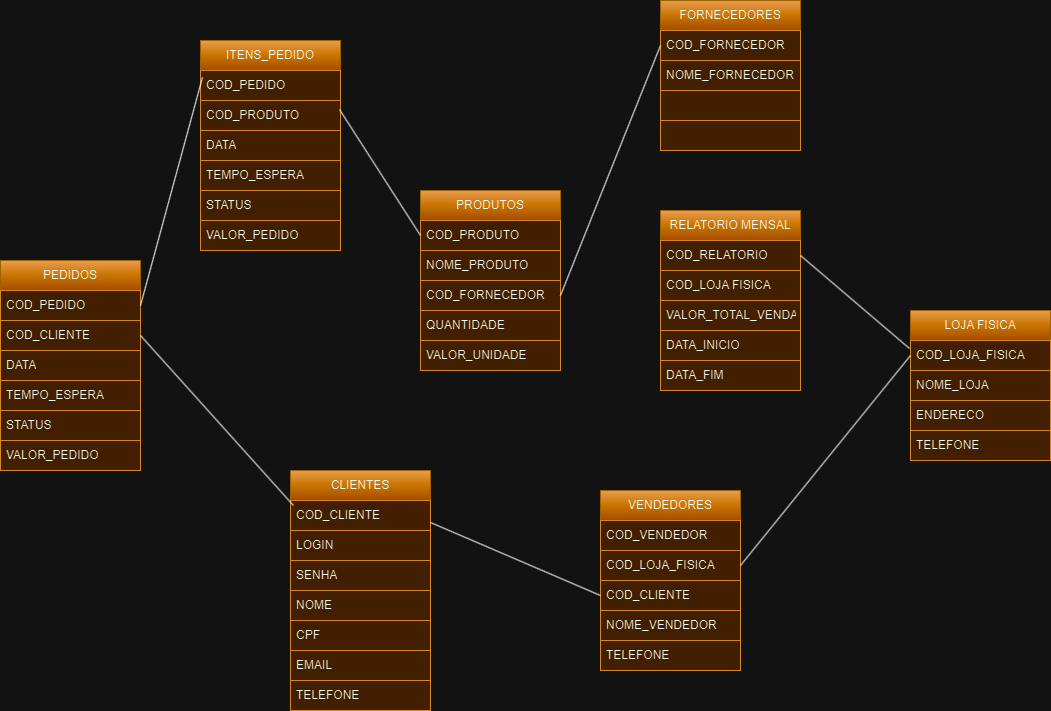

The diagram above was exported from draw.io. Its source (the exported page's mxGraphModel, read from the mxfile embedded in the PNG):
<mxGraphModel dx="1434" dy="1965" grid="1" gridSize="10" guides="1" tooltips="1" connect="1" arrows="1" fold="1" page="1" pageScale="1" pageWidth="827" pageHeight="1169" math="0" shadow="0">
  <root>
    <mxCell id="0" />
    <mxCell id="1" parent="0" />
    <mxCell id="0t7vERbkj5l79c2lnfL4-1" value="PRODUTOS" style="swimlane;fontStyle=0;childLayout=stackLayout;horizontal=1;startSize=30;horizontalStack=0;resizeParent=1;resizeParentMax=0;resizeLast=0;collapsible=1;marginBottom=0;whiteSpace=wrap;html=1;fillColor=#994C00;strokeColor=#d79b00;gradientColor=#ffa500;" parent="1" vertex="1">
      <mxGeometry x="620" y="140" width="140" height="180" as="geometry" />
    </mxCell>
    <mxCell id="0t7vERbkj5l79c2lnfL4-2" value="COD_PRODUTO" style="text;strokeColor=#b46504;fillColor=#fad7ac;align=left;verticalAlign=middle;spacingLeft=4;spacingRight=4;overflow=hidden;points=[[0,0.5],[1,0.5]];portConstraint=eastwest;rotatable=0;whiteSpace=wrap;html=1;" parent="0t7vERbkj5l79c2lnfL4-1" vertex="1">
      <mxGeometry y="30" width="140" height="30" as="geometry" />
    </mxCell>
    <mxCell id="0t7vERbkj5l79c2lnfL4-3" value="NOME_PRODUTO" style="text;strokeColor=#b46504;fillColor=#fad7ac;align=left;verticalAlign=middle;spacingLeft=4;spacingRight=4;overflow=hidden;points=[[0,0.5],[1,0.5]];portConstraint=eastwest;rotatable=0;whiteSpace=wrap;html=1;" parent="0t7vERbkj5l79c2lnfL4-1" vertex="1">
      <mxGeometry y="60" width="140" height="30" as="geometry" />
    </mxCell>
    <mxCell id="0t7vERbkj5l79c2lnfL4-54" value="COD_FORNECEDOR" style="text;strokeColor=#b46504;fillColor=#fad7ac;align=left;verticalAlign=middle;spacingLeft=4;spacingRight=4;overflow=hidden;points=[[0,0.5],[1,0.5]];portConstraint=eastwest;rotatable=0;whiteSpace=wrap;html=1;" parent="0t7vERbkj5l79c2lnfL4-1" vertex="1">
      <mxGeometry y="90" width="140" height="30" as="geometry" />
    </mxCell>
    <mxCell id="0t7vERbkj5l79c2lnfL4-4" value="QUANTIDADE" style="text;strokeColor=#b46504;fillColor=#fad7ac;align=left;verticalAlign=middle;spacingLeft=4;spacingRight=4;overflow=hidden;points=[[0,0.5],[1,0.5]];portConstraint=eastwest;rotatable=0;whiteSpace=wrap;html=1;" parent="0t7vERbkj5l79c2lnfL4-1" vertex="1">
      <mxGeometry y="120" width="140" height="30" as="geometry" />
    </mxCell>
    <mxCell id="0t7vERbkj5l79c2lnfL4-31" value="VALOR_UNIDADE" style="text;strokeColor=#b46504;fillColor=#fad7ac;align=left;verticalAlign=middle;spacingLeft=4;spacingRight=4;overflow=hidden;points=[[0,0.5],[1,0.5]];portConstraint=eastwest;rotatable=0;whiteSpace=wrap;html=1;" parent="0t7vERbkj5l79c2lnfL4-1" vertex="1">
      <mxGeometry y="150" width="140" height="30" as="geometry" />
    </mxCell>
    <mxCell id="0t7vERbkj5l79c2lnfL4-5" value="CLIENTES" style="swimlane;fontStyle=0;childLayout=stackLayout;horizontal=1;startSize=30;horizontalStack=0;resizeParent=1;resizeParentMax=0;resizeLast=0;collapsible=1;marginBottom=0;whiteSpace=wrap;html=1;fillColor=#994C00;strokeColor=#d79b00;gradientColor=#ffa500;" parent="1" vertex="1">
      <mxGeometry x="490" y="420" width="140" height="240" as="geometry" />
    </mxCell>
    <mxCell id="0t7vERbkj5l79c2lnfL4-6" value="COD_CLIENTE" style="text;strokeColor=#b46504;fillColor=#fad7ac;align=left;verticalAlign=middle;spacingLeft=4;spacingRight=4;overflow=hidden;points=[[0,0.5],[1,0.5]];portConstraint=eastwest;rotatable=0;whiteSpace=wrap;html=1;" parent="0t7vERbkj5l79c2lnfL4-5" vertex="1">
      <mxGeometry y="30" width="140" height="30" as="geometry" />
    </mxCell>
    <mxCell id="0t7vERbkj5l79c2lnfL4-7" value="LOGIN&lt;span style=&quot;white-space: pre;&quot;&gt;&#09;&lt;/span&gt;&lt;span style=&quot;white-space: pre;&quot;&gt;&#09;&lt;/span&gt;" style="text;strokeColor=#b46504;fillColor=#fad7ac;align=left;verticalAlign=middle;spacingLeft=4;spacingRight=4;overflow=hidden;points=[[0,0.5],[1,0.5]];portConstraint=eastwest;rotatable=0;whiteSpace=wrap;html=1;" parent="0t7vERbkj5l79c2lnfL4-5" vertex="1">
      <mxGeometry y="60" width="140" height="30" as="geometry" />
    </mxCell>
    <mxCell id="0t7vERbkj5l79c2lnfL4-8" value="SENHA" style="text;strokeColor=#b46504;fillColor=#fad7ac;align=left;verticalAlign=middle;spacingLeft=4;spacingRight=4;overflow=hidden;points=[[0,0.5],[1,0.5]];portConstraint=eastwest;rotatable=0;whiteSpace=wrap;html=1;" parent="0t7vERbkj5l79c2lnfL4-5" vertex="1">
      <mxGeometry y="90" width="140" height="30" as="geometry" />
    </mxCell>
    <mxCell id="0t7vERbkj5l79c2lnfL4-9" value="NOME" style="text;strokeColor=#b46504;fillColor=#fad7ac;align=left;verticalAlign=middle;spacingLeft=4;spacingRight=4;overflow=hidden;points=[[0,0.5],[1,0.5]];portConstraint=eastwest;rotatable=0;whiteSpace=wrap;html=1;" parent="0t7vERbkj5l79c2lnfL4-5" vertex="1">
      <mxGeometry y="120" width="140" height="30" as="geometry" />
    </mxCell>
    <mxCell id="0t7vERbkj5l79c2lnfL4-10" value="CPF" style="text;strokeColor=#b46504;fillColor=#fad7ac;align=left;verticalAlign=middle;spacingLeft=4;spacingRight=4;overflow=hidden;points=[[0,0.5],[1,0.5]];portConstraint=eastwest;rotatable=0;whiteSpace=wrap;html=1;" parent="0t7vERbkj5l79c2lnfL4-5" vertex="1">
      <mxGeometry y="150" width="140" height="30" as="geometry" />
    </mxCell>
    <mxCell id="0t7vERbkj5l79c2lnfL4-11" value="EMAIL" style="text;strokeColor=#b46504;fillColor=#fad7ac;align=left;verticalAlign=middle;spacingLeft=4;spacingRight=4;overflow=hidden;points=[[0,0.5],[1,0.5]];portConstraint=eastwest;rotatable=0;whiteSpace=wrap;html=1;" parent="0t7vERbkj5l79c2lnfL4-5" vertex="1">
      <mxGeometry y="180" width="140" height="30" as="geometry" />
    </mxCell>
    <mxCell id="0t7vERbkj5l79c2lnfL4-12" value="TELEFONE" style="text;strokeColor=#b46504;fillColor=#fad7ac;align=left;verticalAlign=middle;spacingLeft=4;spacingRight=4;overflow=hidden;points=[[0,0.5],[1,0.5]];portConstraint=eastwest;rotatable=0;whiteSpace=wrap;html=1;" parent="0t7vERbkj5l79c2lnfL4-5" vertex="1">
      <mxGeometry y="210" width="140" height="30" as="geometry" />
    </mxCell>
    <mxCell id="0t7vERbkj5l79c2lnfL4-13" value="PEDIDOS" style="swimlane;fontStyle=0;childLayout=stackLayout;horizontal=1;startSize=30;horizontalStack=0;resizeParent=1;resizeParentMax=0;resizeLast=0;collapsible=1;marginBottom=0;whiteSpace=wrap;html=1;fillColor=#994C00;strokeColor=#d79b00;gradientColor=#ffa500;" parent="1" vertex="1">
      <mxGeometry x="200" y="210" width="140" height="210" as="geometry" />
    </mxCell>
    <mxCell id="0t7vERbkj5l79c2lnfL4-14" value="COD_PEDIDO" style="text;strokeColor=#b46504;fillColor=#fad7ac;align=left;verticalAlign=middle;spacingLeft=4;spacingRight=4;overflow=hidden;points=[[0,0.5],[1,0.5]];portConstraint=eastwest;rotatable=0;whiteSpace=wrap;html=1;" parent="0t7vERbkj5l79c2lnfL4-13" vertex="1">
      <mxGeometry y="30" width="140" height="30" as="geometry" />
    </mxCell>
    <mxCell id="0t7vERbkj5l79c2lnfL4-15" value="COD_CLIENTE" style="text;strokeColor=#b46504;fillColor=#fad7ac;align=left;verticalAlign=middle;spacingLeft=4;spacingRight=4;overflow=hidden;points=[[0,0.5],[1,0.5]];portConstraint=eastwest;rotatable=0;whiteSpace=wrap;html=1;" parent="0t7vERbkj5l79c2lnfL4-13" vertex="1">
      <mxGeometry y="60" width="140" height="30" as="geometry" />
    </mxCell>
    <mxCell id="0t7vERbkj5l79c2lnfL4-16" value="DATA" style="text;strokeColor=#b46504;fillColor=#fad7ac;align=left;verticalAlign=middle;spacingLeft=4;spacingRight=4;overflow=hidden;points=[[0,0.5],[1,0.5]];portConstraint=eastwest;rotatable=0;whiteSpace=wrap;html=1;" parent="0t7vERbkj5l79c2lnfL4-13" vertex="1">
      <mxGeometry y="90" width="140" height="30" as="geometry" />
    </mxCell>
    <mxCell id="0t7vERbkj5l79c2lnfL4-17" value="TEMPO_ESPERA" style="text;strokeColor=#b46504;fillColor=#fad7ac;align=left;verticalAlign=middle;spacingLeft=4;spacingRight=4;overflow=hidden;points=[[0,0.5],[1,0.5]];portConstraint=eastwest;rotatable=0;whiteSpace=wrap;html=1;" parent="0t7vERbkj5l79c2lnfL4-13" vertex="1">
      <mxGeometry y="120" width="140" height="30" as="geometry" />
    </mxCell>
    <mxCell id="0t7vERbkj5l79c2lnfL4-18" value="STATUS" style="text;strokeColor=#b46504;fillColor=#fad7ac;align=left;verticalAlign=middle;spacingLeft=4;spacingRight=4;overflow=hidden;points=[[0,0.5],[1,0.5]];portConstraint=eastwest;rotatable=0;whiteSpace=wrap;html=1;" parent="0t7vERbkj5l79c2lnfL4-13" vertex="1">
      <mxGeometry y="150" width="140" height="30" as="geometry" />
    </mxCell>
    <mxCell id="0t7vERbkj5l79c2lnfL4-19" value="VALOR_PEDIDO" style="text;strokeColor=#b46504;fillColor=#fad7ac;align=left;verticalAlign=middle;spacingLeft=4;spacingRight=4;overflow=hidden;points=[[0,0.5],[1,0.5]];portConstraint=eastwest;rotatable=0;whiteSpace=wrap;html=1;" parent="0t7vERbkj5l79c2lnfL4-13" vertex="1">
      <mxGeometry y="180" width="140" height="30" as="geometry" />
    </mxCell>
    <mxCell id="0t7vERbkj5l79c2lnfL4-21" value="" style="endArrow=none;html=1;rounded=0;entryX=0.021;entryY=0.167;entryDx=0;entryDy=0;entryPerimeter=0;exitX=1;exitY=0.5;exitDx=0;exitDy=0;" parent="1" source="0t7vERbkj5l79c2lnfL4-15" target="0t7vERbkj5l79c2lnfL4-6" edge="1">
      <mxGeometry width="50" height="50" relative="1" as="geometry">
        <mxPoint x="390" y="430" as="sourcePoint" />
        <mxPoint x="440" y="380" as="targetPoint" />
      </mxGeometry>
    </mxCell>
    <mxCell id="0t7vERbkj5l79c2lnfL4-22" value="ITENS_PEDIDO" style="swimlane;fontStyle=0;childLayout=stackLayout;horizontal=1;startSize=30;horizontalStack=0;resizeParent=1;resizeParentMax=0;resizeLast=0;collapsible=1;marginBottom=0;whiteSpace=wrap;html=1;fillColor=#994C00;strokeColor=#d79b00;gradientColor=#ffa500;" parent="1" vertex="1">
      <mxGeometry x="400" y="-10" width="140" height="210" as="geometry" />
    </mxCell>
    <mxCell id="0t7vERbkj5l79c2lnfL4-23" value="COD_PEDIDO" style="text;strokeColor=#b46504;fillColor=#fad7ac;align=left;verticalAlign=middle;spacingLeft=4;spacingRight=4;overflow=hidden;points=[[0,0.5],[1,0.5]];portConstraint=eastwest;rotatable=0;whiteSpace=wrap;html=1;" parent="0t7vERbkj5l79c2lnfL4-22" vertex="1">
      <mxGeometry y="30" width="140" height="30" as="geometry" />
    </mxCell>
    <mxCell id="0t7vERbkj5l79c2lnfL4-24" value="COD_PRODUTO" style="text;strokeColor=#b46504;fillColor=#fad7ac;align=left;verticalAlign=middle;spacingLeft=4;spacingRight=4;overflow=hidden;points=[[0,0.5],[1,0.5]];portConstraint=eastwest;rotatable=0;whiteSpace=wrap;html=1;" parent="0t7vERbkj5l79c2lnfL4-22" vertex="1">
      <mxGeometry y="60" width="140" height="30" as="geometry" />
    </mxCell>
    <mxCell id="0t7vERbkj5l79c2lnfL4-25" value="DATA" style="text;strokeColor=#b46504;fillColor=#fad7ac;align=left;verticalAlign=middle;spacingLeft=4;spacingRight=4;overflow=hidden;points=[[0,0.5],[1,0.5]];portConstraint=eastwest;rotatable=0;whiteSpace=wrap;html=1;" parent="0t7vERbkj5l79c2lnfL4-22" vertex="1">
      <mxGeometry y="90" width="140" height="30" as="geometry" />
    </mxCell>
    <mxCell id="0t7vERbkj5l79c2lnfL4-26" value="TEMPO_ESPERA" style="text;strokeColor=#b46504;fillColor=#fad7ac;align=left;verticalAlign=middle;spacingLeft=4;spacingRight=4;overflow=hidden;points=[[0,0.5],[1,0.5]];portConstraint=eastwest;rotatable=0;whiteSpace=wrap;html=1;" parent="0t7vERbkj5l79c2lnfL4-22" vertex="1">
      <mxGeometry y="120" width="140" height="30" as="geometry" />
    </mxCell>
    <mxCell id="0t7vERbkj5l79c2lnfL4-27" value="STATUS" style="text;strokeColor=#b46504;fillColor=#fad7ac;align=left;verticalAlign=middle;spacingLeft=4;spacingRight=4;overflow=hidden;points=[[0,0.5],[1,0.5]];portConstraint=eastwest;rotatable=0;whiteSpace=wrap;html=1;" parent="0t7vERbkj5l79c2lnfL4-22" vertex="1">
      <mxGeometry y="150" width="140" height="30" as="geometry" />
    </mxCell>
    <mxCell id="0t7vERbkj5l79c2lnfL4-28" value="VALOR_PEDIDO" style="text;strokeColor=#b46504;fillColor=#fad7ac;align=left;verticalAlign=middle;spacingLeft=4;spacingRight=4;overflow=hidden;points=[[0,0.5],[1,0.5]];portConstraint=eastwest;rotatable=0;whiteSpace=wrap;html=1;" parent="0t7vERbkj5l79c2lnfL4-22" vertex="1">
      <mxGeometry y="180" width="140" height="30" as="geometry" />
    </mxCell>
    <mxCell id="0t7vERbkj5l79c2lnfL4-29" value="" style="endArrow=none;html=1;rounded=0;entryX=0.014;entryY=0.233;entryDx=0;entryDy=0;entryPerimeter=0;exitX=1;exitY=0.5;exitDx=0;exitDy=0;" parent="1" source="0t7vERbkj5l79c2lnfL4-14" target="0t7vERbkj5l79c2lnfL4-23" edge="1">
      <mxGeometry width="50" height="50" relative="1" as="geometry">
        <mxPoint x="390" y="330" as="sourcePoint" />
        <mxPoint x="440" y="280" as="targetPoint" />
      </mxGeometry>
    </mxCell>
    <mxCell id="0t7vERbkj5l79c2lnfL4-30" value="" style="endArrow=none;html=1;rounded=0;entryX=0;entryY=0.5;entryDx=0;entryDy=0;exitX=0.993;exitY=0.3;exitDx=0;exitDy=0;exitPerimeter=0;" parent="1" source="0t7vERbkj5l79c2lnfL4-24" target="0t7vERbkj5l79c2lnfL4-2" edge="1">
      <mxGeometry width="50" height="50" relative="1" as="geometry">
        <mxPoint x="390" y="330" as="sourcePoint" />
        <mxPoint x="440" y="280" as="targetPoint" />
      </mxGeometry>
    </mxCell>
    <mxCell id="0t7vERbkj5l79c2lnfL4-32" value="FORNECEDORES" style="swimlane;fontStyle=0;childLayout=stackLayout;horizontal=1;startSize=30;horizontalStack=0;resizeParent=1;resizeParentMax=0;resizeLast=0;collapsible=1;marginBottom=0;whiteSpace=wrap;html=1;fillColor=#994C00;strokeColor=#d79b00;gradientColor=#ffa500;" parent="1" vertex="1">
      <mxGeometry x="860" y="-50" width="140" height="150" as="geometry" />
    </mxCell>
    <mxCell id="0t7vERbkj5l79c2lnfL4-33" value="COD_FORNECEDOR" style="text;strokeColor=#b46504;fillColor=#fad7ac;align=left;verticalAlign=middle;spacingLeft=4;spacingRight=4;overflow=hidden;points=[[0,0.5],[1,0.5]];portConstraint=eastwest;rotatable=0;whiteSpace=wrap;html=1;" parent="0t7vERbkj5l79c2lnfL4-32" vertex="1">
      <mxGeometry y="30" width="140" height="30" as="geometry" />
    </mxCell>
    <mxCell id="0t7vERbkj5l79c2lnfL4-34" value="NOME_FORNECEDOR" style="text;strokeColor=#b46504;fillColor=#fad7ac;align=left;verticalAlign=middle;spacingLeft=4;spacingRight=4;overflow=hidden;points=[[0,0.5],[1,0.5]];portConstraint=eastwest;rotatable=0;whiteSpace=wrap;html=1;" parent="0t7vERbkj5l79c2lnfL4-32" vertex="1">
      <mxGeometry y="60" width="140" height="30" as="geometry" />
    </mxCell>
    <mxCell id="0t7vERbkj5l79c2lnfL4-35" value="" style="text;strokeColor=#b46504;fillColor=#fad7ac;align=left;verticalAlign=middle;spacingLeft=4;spacingRight=4;overflow=hidden;points=[[0,0.5],[1,0.5]];portConstraint=eastwest;rotatable=0;whiteSpace=wrap;html=1;" parent="0t7vERbkj5l79c2lnfL4-32" vertex="1">
      <mxGeometry y="90" width="140" height="30" as="geometry" />
    </mxCell>
    <mxCell id="0t7vERbkj5l79c2lnfL4-36" value="" style="text;strokeColor=#b46504;fillColor=#fad7ac;align=left;verticalAlign=middle;spacingLeft=4;spacingRight=4;overflow=hidden;points=[[0,0.5],[1,0.5]];portConstraint=eastwest;rotatable=0;whiteSpace=wrap;html=1;" parent="0t7vERbkj5l79c2lnfL4-32" vertex="1">
      <mxGeometry y="120" width="140" height="30" as="geometry" />
    </mxCell>
    <mxCell id="0t7vERbkj5l79c2lnfL4-37" value="VENDEDORES" style="swimlane;fontStyle=0;childLayout=stackLayout;horizontal=1;startSize=30;horizontalStack=0;resizeParent=1;resizeParentMax=0;resizeLast=0;collapsible=1;marginBottom=0;whiteSpace=wrap;html=1;fillColor=#994C00;strokeColor=#d79b00;gradientColor=#ffa500;" parent="1" vertex="1">
      <mxGeometry x="800" y="440" width="140" height="180" as="geometry" />
    </mxCell>
    <mxCell id="0t7vERbkj5l79c2lnfL4-38" value="COD_VENDEDOR" style="text;strokeColor=#b46504;fillColor=#fad7ac;align=left;verticalAlign=middle;spacingLeft=4;spacingRight=4;overflow=hidden;points=[[0,0.5],[1,0.5]];portConstraint=eastwest;rotatable=0;whiteSpace=wrap;html=1;" parent="0t7vERbkj5l79c2lnfL4-37" vertex="1">
      <mxGeometry y="30" width="140" height="30" as="geometry" />
    </mxCell>
    <mxCell id="0t7vERbkj5l79c2lnfL4-39" value="COD_LOJA_FISICA" style="text;strokeColor=#b46504;fillColor=#fad7ac;align=left;verticalAlign=middle;spacingLeft=4;spacingRight=4;overflow=hidden;points=[[0,0.5],[1,0.5]];portConstraint=eastwest;rotatable=0;whiteSpace=wrap;html=1;" parent="0t7vERbkj5l79c2lnfL4-37" vertex="1">
      <mxGeometry y="60" width="140" height="30" as="geometry" />
    </mxCell>
    <mxCell id="0t7vERbkj5l79c2lnfL4-40" value="COD_CLIENTE" style="text;strokeColor=#b46504;fillColor=#fad7ac;align=left;verticalAlign=middle;spacingLeft=4;spacingRight=4;overflow=hidden;points=[[0,0.5],[1,0.5]];portConstraint=eastwest;rotatable=0;whiteSpace=wrap;html=1;" parent="0t7vERbkj5l79c2lnfL4-37" vertex="1">
      <mxGeometry y="90" width="140" height="30" as="geometry" />
    </mxCell>
    <mxCell id="0t7vERbkj5l79c2lnfL4-41" value="NOME_VENDEDOR" style="text;strokeColor=#b46504;fillColor=#fad7ac;align=left;verticalAlign=middle;spacingLeft=4;spacingRight=4;overflow=hidden;points=[[0,0.5],[1,0.5]];portConstraint=eastwest;rotatable=0;whiteSpace=wrap;html=1;" parent="0t7vERbkj5l79c2lnfL4-37" vertex="1">
      <mxGeometry y="120" width="140" height="30" as="geometry" />
    </mxCell>
    <mxCell id="0t7vERbkj5l79c2lnfL4-42" value="TELEFONE" style="text;strokeColor=#b46504;fillColor=#fad7ac;align=left;verticalAlign=middle;spacingLeft=4;spacingRight=4;overflow=hidden;points=[[0,0.5],[1,0.5]];portConstraint=eastwest;rotatable=0;whiteSpace=wrap;html=1;" parent="0t7vERbkj5l79c2lnfL4-37" vertex="1">
      <mxGeometry y="150" width="140" height="30" as="geometry" />
    </mxCell>
    <mxCell id="0t7vERbkj5l79c2lnfL4-45" value="" style="endArrow=none;html=1;rounded=0;entryX=1;entryY=0.733;entryDx=0;entryDy=0;entryPerimeter=0;exitX=0;exitY=0.5;exitDx=0;exitDy=0;" parent="1" source="0t7vERbkj5l79c2lnfL4-40" target="0t7vERbkj5l79c2lnfL4-6" edge="1">
      <mxGeometry width="50" height="50" relative="1" as="geometry">
        <mxPoint x="390" y="330" as="sourcePoint" />
        <mxPoint x="440" y="280" as="targetPoint" />
      </mxGeometry>
    </mxCell>
    <mxCell id="0t7vERbkj5l79c2lnfL4-46" value="LOJA FISICA" style="swimlane;fontStyle=0;childLayout=stackLayout;horizontal=1;startSize=30;horizontalStack=0;resizeParent=1;resizeParentMax=0;resizeLast=0;collapsible=1;marginBottom=0;whiteSpace=wrap;html=1;fillColor=#994C00;strokeColor=#d79b00;gradientColor=#ffa500;" parent="1" vertex="1">
      <mxGeometry x="1110" y="260" width="140" height="150" as="geometry" />
    </mxCell>
    <mxCell id="0t7vERbkj5l79c2lnfL4-47" value="COD_LOJA_FISICA" style="text;strokeColor=#b46504;fillColor=#fad7ac;align=left;verticalAlign=middle;spacingLeft=4;spacingRight=4;overflow=hidden;points=[[0,0.5],[1,0.5]];portConstraint=eastwest;rotatable=0;whiteSpace=wrap;html=1;" parent="0t7vERbkj5l79c2lnfL4-46" vertex="1">
      <mxGeometry y="30" width="140" height="30" as="geometry" />
    </mxCell>
    <mxCell id="0t7vERbkj5l79c2lnfL4-48" value="NOME_LOJA&lt;span style=&quot;white-space: pre;&quot;&gt;&#09;&lt;/span&gt;" style="text;strokeColor=#b46504;fillColor=#fad7ac;align=left;verticalAlign=middle;spacingLeft=4;spacingRight=4;overflow=hidden;points=[[0,0.5],[1,0.5]];portConstraint=eastwest;rotatable=0;whiteSpace=wrap;html=1;" parent="0t7vERbkj5l79c2lnfL4-46" vertex="1">
      <mxGeometry y="60" width="140" height="30" as="geometry" />
    </mxCell>
    <mxCell id="0t7vERbkj5l79c2lnfL4-49" value="ENDERECO" style="text;strokeColor=#b46504;fillColor=#fad7ac;align=left;verticalAlign=middle;spacingLeft=4;spacingRight=4;overflow=hidden;points=[[0,0.5],[1,0.5]];portConstraint=eastwest;rotatable=0;whiteSpace=wrap;html=1;" parent="0t7vERbkj5l79c2lnfL4-46" vertex="1">
      <mxGeometry y="90" width="140" height="30" as="geometry" />
    </mxCell>
    <mxCell id="0t7vERbkj5l79c2lnfL4-50" value="TELEFONE" style="text;strokeColor=#b46504;fillColor=#fad7ac;align=left;verticalAlign=middle;spacingLeft=4;spacingRight=4;overflow=hidden;points=[[0,0.5],[1,0.5]];portConstraint=eastwest;rotatable=0;whiteSpace=wrap;html=1;" parent="0t7vERbkj5l79c2lnfL4-46" vertex="1">
      <mxGeometry y="120" width="140" height="30" as="geometry" />
    </mxCell>
    <mxCell id="0t7vERbkj5l79c2lnfL4-53" value="" style="endArrow=none;html=1;rounded=0;entryX=1;entryY=0.5;entryDx=0;entryDy=0;exitX=0;exitY=0.5;exitDx=0;exitDy=0;" parent="1" source="0t7vERbkj5l79c2lnfL4-47" target="0t7vERbkj5l79c2lnfL4-39" edge="1">
      <mxGeometry width="50" height="50" relative="1" as="geometry">
        <mxPoint x="660" y="330" as="sourcePoint" />
        <mxPoint x="710" y="280" as="targetPoint" />
      </mxGeometry>
    </mxCell>
    <mxCell id="0t7vERbkj5l79c2lnfL4-55" value="" style="endArrow=none;html=1;rounded=0;entryX=0;entryY=0.5;entryDx=0;entryDy=0;exitX=1;exitY=0.5;exitDx=0;exitDy=0;" parent="1" source="0t7vERbkj5l79c2lnfL4-54" target="0t7vERbkj5l79c2lnfL4-33" edge="1">
      <mxGeometry width="50" height="50" relative="1" as="geometry">
        <mxPoint x="660" y="230" as="sourcePoint" />
        <mxPoint x="710" y="180" as="targetPoint" />
      </mxGeometry>
    </mxCell>
    <mxCell id="0t7vERbkj5l79c2lnfL4-56" value="RELATORIO MENSAL" style="swimlane;fontStyle=0;childLayout=stackLayout;horizontal=1;startSize=30;horizontalStack=0;resizeParent=1;resizeParentMax=0;resizeLast=0;collapsible=1;marginBottom=0;whiteSpace=wrap;html=1;fillColor=#994C00;strokeColor=#d79b00;gradientColor=#ffa500;" parent="1" vertex="1">
      <mxGeometry x="860" y="160" width="140" height="180" as="geometry" />
    </mxCell>
    <mxCell id="0t7vERbkj5l79c2lnfL4-57" value="COD_RELATORIO" style="text;strokeColor=#b46504;fillColor=#fad7ac;align=left;verticalAlign=middle;spacingLeft=4;spacingRight=4;overflow=hidden;points=[[0,0.5],[1,0.5]];portConstraint=eastwest;rotatable=0;whiteSpace=wrap;html=1;" parent="0t7vERbkj5l79c2lnfL4-56" vertex="1">
      <mxGeometry y="30" width="140" height="30" as="geometry" />
    </mxCell>
    <mxCell id="0t7vERbkj5l79c2lnfL4-58" value="COD_LOJA FISICA" style="text;strokeColor=#b46504;fillColor=#fad7ac;align=left;verticalAlign=middle;spacingLeft=4;spacingRight=4;overflow=hidden;points=[[0,0.5],[1,0.5]];portConstraint=eastwest;rotatable=0;whiteSpace=wrap;html=1;" parent="0t7vERbkj5l79c2lnfL4-56" vertex="1">
      <mxGeometry y="60" width="140" height="30" as="geometry" />
    </mxCell>
    <mxCell id="0t7vERbkj5l79c2lnfL4-59" value="VALOR_TOTAL_VENDA" style="text;strokeColor=#b46504;fillColor=#fad7ac;align=left;verticalAlign=middle;spacingLeft=4;spacingRight=4;overflow=hidden;points=[[0,0.5],[1,0.5]];portConstraint=eastwest;rotatable=0;whiteSpace=wrap;html=1;" parent="0t7vERbkj5l79c2lnfL4-56" vertex="1">
      <mxGeometry y="90" width="140" height="30" as="geometry" />
    </mxCell>
    <mxCell id="0t7vERbkj5l79c2lnfL4-60" value="DATA_INICIO" style="text;strokeColor=#b46504;fillColor=#fad7ac;align=left;verticalAlign=middle;spacingLeft=4;spacingRight=4;overflow=hidden;points=[[0,0.5],[1,0.5]];portConstraint=eastwest;rotatable=0;whiteSpace=wrap;html=1;" parent="0t7vERbkj5l79c2lnfL4-56" vertex="1">
      <mxGeometry y="120" width="140" height="30" as="geometry" />
    </mxCell>
    <mxCell id="0t7vERbkj5l79c2lnfL4-62" value="DATA_FIM" style="text;strokeColor=#b46504;fillColor=#fad7ac;align=left;verticalAlign=middle;spacingLeft=4;spacingRight=4;overflow=hidden;points=[[0,0.5],[1,0.5]];portConstraint=eastwest;rotatable=0;whiteSpace=wrap;html=1;" parent="0t7vERbkj5l79c2lnfL4-56" vertex="1">
      <mxGeometry y="150" width="140" height="30" as="geometry" />
    </mxCell>
    <mxCell id="0t7vERbkj5l79c2lnfL4-61" value="" style="endArrow=none;html=1;rounded=0;entryX=1;entryY=0.5;entryDx=0;entryDy=0;exitX=-0.007;exitY=0.267;exitDx=0;exitDy=0;exitPerimeter=0;" parent="1" source="0t7vERbkj5l79c2lnfL4-47" target="0t7vERbkj5l79c2lnfL4-57" edge="1">
      <mxGeometry width="50" height="50" relative="1" as="geometry">
        <mxPoint x="660" y="330" as="sourcePoint" />
        <mxPoint x="710" y="280" as="targetPoint" />
      </mxGeometry>
    </mxCell>
  </root>
</mxGraphModel>